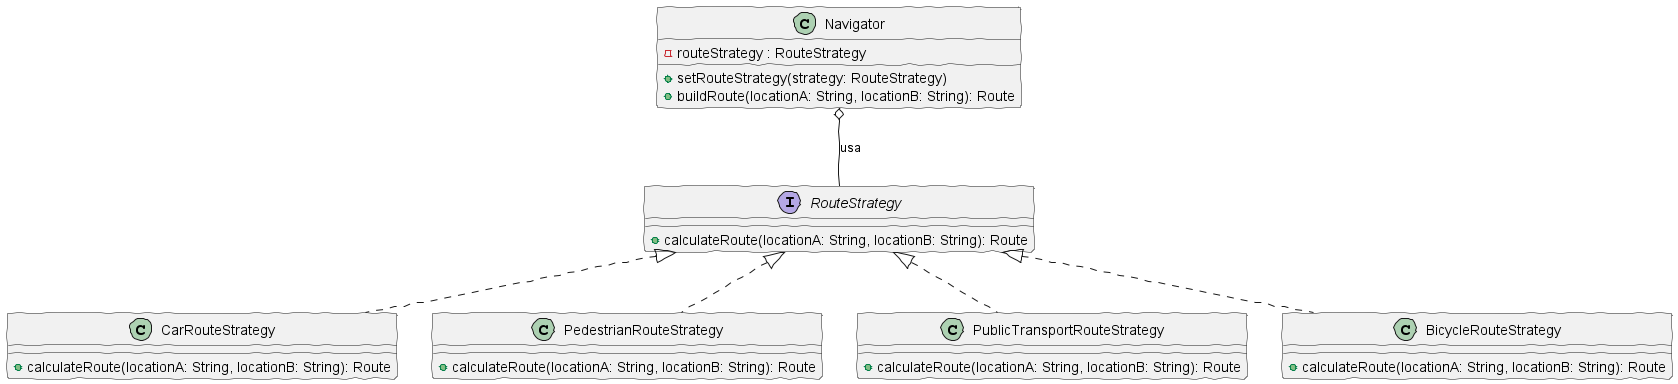

The diagram above was rendered by PlantUML. Its source (embedded in the PNG):
@startuml
skinparam handwritten true

interface RouteStrategy {
    + calculateRoute(locationA: String, locationB: String): Route
}

class Navigator {
    - routeStrategy : RouteStrategy
    + setRouteStrategy(strategy: RouteStrategy)
    + buildRoute(locationA: String, locationB: String): Route
}

class CarRouteStrategy {
    + calculateRoute(locationA: String, locationB: String): Route
}

class PedestrianRouteStrategy {
    + calculateRoute(locationA: String, locationB: String): Route
}

class PublicTransportRouteStrategy {
    + calculateRoute(locationA: String, locationB: String): Route
}

class BicycleRouteStrategy {
    + calculateRoute(locationA: String, locationB: String): Route
}

' Relaciones
Navigator o-- RouteStrategy : "usa"

RouteStrategy <|.. CarRouteStrategy
RouteStrategy <|.. PedestrianRouteStrategy
RouteStrategy <|.. PublicTransportRouteStrategy
RouteStrategy <|.. BicycleRouteStrategy
@enduml